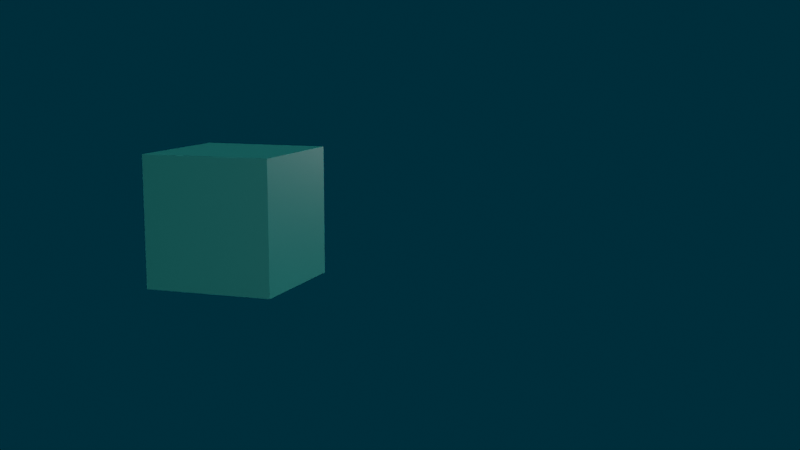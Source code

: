 # Source: setup.blend  (saved by Blender 2.82.7; exported with 4.5.12 LTS)
import bpy
from mathutils import Matrix  # noqa: F401  (used for matrix-valued properties, if any)

bpy.ops.wm.read_factory_settings(use_empty=True)
scene = bpy.context.scene
scene.name = 'Scene'

# ---- collections
col_collection = bpy.data.collections.new('Collection'); scene.collection.children.link(col_collection)

# ---- materials (node trees are filled in below, after node groups)
mat_material_001 = bpy.data.materials.new('Material.001')
mat_material_001.use_transparent_shadow = False

# ---- material node trees
mat_material_001.use_nodes = True; mat_material_001.node_tree.nodes.clear()
_N = mat_material_001.node_tree.nodes; _L = mat_material_001.node_tree.links
n0 = _N.new('ShaderNodeOutputMaterial'); n0.name = 'Material Output'; n0.location = (300, 300)
n1 = _N.new('ShaderNodeBsdfPrincipled'); n1.name = 'Principled BSDF'; n1.location = (10, 300)
n1.distribution = 'GGX'
n1.subsurface_method = 'BURLEY'
n1.inputs[0].default_value = (0.02315, 0.3564, 0.314, 1.0)
n1.inputs[3].default_value = 1.45
n1.inputs[27].default_value = (0.0, 0.0, 0.0, 1.0)
n1.inputs[28].default_value = 1.0
_L.new(n1.outputs[0], n0.inputs[0])
n0.is_active_output = True

# ---- world
world_world = bpy.data.worlds.new('World'); scene.world = world_world
world_world.color = (0.0, 0.02416, 0.03689)
world_world.use_sun_shadow = False
world_world.sun_shadow_jitter_overblur = 0.0

# ---- cameras
cam_camera = bpy.data.cameras.new('Camera')
cam_camera.clip_end = 100.0
cam_camera.ortho_scale = 7.314

# ---- lights
light_spot = bpy.data.lights.new('Spot', 'SPOT')
light_spot.transmission_factor = 0.0
light_spot.energy = 1e+04
light_spot.shadow_soft_size = 0.25
light_spot.shadow_maximum_resolution = 0.006
light_spot.use_absolute_resolution = True
light_point = bpy.data.lights.new('Point', 'POINT')
light_point.transmission_factor = 0.0
light_point.energy = 6000.0
light_point.shadow_soft_size = 0.25
light_point.shadow_maximum_resolution = 0.006
light_point.use_absolute_resolution = True
light_point_001 = bpy.data.lights.new('Point.001', 'POINT')
light_point_001.transmission_factor = 0.0
light_point_001.energy = 6000.0
light_point_001.shadow_soft_size = 0.25
light_point_001.shadow_maximum_resolution = 0.006
light_point_001.use_absolute_resolution = True
light_point_002 = bpy.data.lights.new('Point.002', 'POINT')
light_point_002.transmission_factor = 0.0
light_point_002.energy = 3000.0
light_point_002.shadow_soft_size = 0.25
light_point_002.shadow_maximum_resolution = 0.006
light_point_002.use_absolute_resolution = True
light_point_003 = bpy.data.lights.new('Point.003', 'POINT')
light_point_003.transmission_factor = 0.0
light_point_003.energy = 3000.0
light_point_003.shadow_soft_size = 0.25
light_point_003.shadow_maximum_resolution = 0.006
light_point_003.use_absolute_resolution = True

# ---- meshes
me_cube_001 = bpy.data.meshes.new('Cube.001')
me_cube_001.from_pydata([(-1.0, -1.0, -1.0), (-1.0, -1.0, 1.0), (-1.0, 1.0, -1.0), (-1.0, 1.0, 1.0), (1.0, -1.0, -1.0), (1.0, -1.0, 1.0), (1.0, 1.0, -1.0), (1.0, 1.0, 1.0)], [], [(0, 1, 3, 2), (2, 3, 7, 6), (6, 7, 5, 4), (4, 5, 1, 0), (2, 6, 4, 0), (7, 3, 1, 5)])
_uv = me_cube_001.uv_layers.new(name='UVMap')
_uv.uv.foreach_set('vector', [0.375, 0.0, 0.625, 0.0, 0.625, 0.25, 0.375, 0.25, 0.375, 0.25, 0.625, 0.25, 0.625, 0.5, 0.375, 0.5, 0.375, 0.5, 0.625, 0.5, 0.625, 0.75, 0.375, 0.75, 0.375, 0.75, 0.625, 0.75, 0.625, 1.0, 0.375, 1.0, 0.125, 0.5, 0.375, 0.5, 0.375, 0.75, 0.125, 0.75, 0.625, 0.5, 0.875, 0.5, 0.875, 0.75, 0.625, 0.75])
me_cube_001.materials.append(mat_material_001)
me_cube_001.use_remesh_fix_poles = True
me_cube_001.use_remesh_preserve_attributes = False
me_cube_001.use_mirror_vertex_groups = False
me_cube_001.update()

# ---- curves / text
cu_beziercircle = bpy.data.curves.new('BezierCircle', 'CURVE')
cu_beziercircle.dimensions = '3D'
_sp = cu_beziercircle.splines.new('BEZIER'); _sp.bezier_points.add(3)
_sp.bezier_points.foreach_set('co', [-1.0, 0.0, 0.0, 0.0, 1.0, 0.0, 1.0, 0.0, 0.0, 0.0, -1.0, 0.0])
_sp.bezier_points.foreach_set('handle_left', [-1.0, -0.5521, 0.0, -0.5521, 1.0, 0.0, 1.0, 0.5521, 0.0, 0.5521, -1.0, 0.0])
_sp.bezier_points.foreach_set('handle_right', [-1.0, 0.5521, 0.0, 0.5521, 1.0, 0.0, 1.0, -0.5521, 0.0, -0.5521, -1.0, 0.0])
for _p, _l, _r in zip(_sp.bezier_points, ['AUTO', 'AUTO', 'AUTO', 'AUTO'], ['AUTO', 'AUTO', 'AUTO', 'AUTO']): _p.handle_left_type = _l; _p.handle_right_type = _r
_sp.order_u = 0
_sp.order_v = 0
_sp.use_cyclic_u = True
cu_beziercircle.use_path = True
cu_beziercircle.use_path_clamp = True
cu_beziercircle.fill_mode = 'FULL'

# ---- objects
ob_camera = bpy.data.objects.new('Camera', cam_camera)
ob_empty = bpy.data.objects.new('Empty', None)
ob_empty_001 = bpy.data.objects.new('Empty.001', None)
ob_beziercircle = bpy.data.objects.new('BezierCircle', cu_beziercircle)
ob_spot = bpy.data.objects.new('Spot', light_spot)
ob_cube = bpy.data.objects.new('Cube', me_cube_001)
ob_point = bpy.data.objects.new('Point', light_point)
ob_point_001 = bpy.data.objects.new('Point.001', light_point_001)
ob_point_002 = bpy.data.objects.new('Point.002', light_point_002)
ob_point_003 = bpy.data.objects.new('Point.003', light_point_003)

# ---- transforms, parenting, visibility, modifiers, constraints
ob_camera.parent = ob_empty_001
ob_camera.location = (0.0, 0.0, 0.0)
ob_camera.lock_rotations_4d = False
ob_camera.empty_display_type = 'ARROWS'
ob_camera.color = (0.0, 0.0, 0.0, 0.0)
ob_camera.display_type = 'WIRE'
ob_camera.lineart.crease_threshold = 0.0
_c = ob_camera.constraints.new('TRACK_TO'); _c.name = 'Track To'
_c.target = ob_empty
ob_empty.location = (0.0, 0.0, 0.0)
ob_empty.scale = (1.292, 1.292, 1.292)
ob_empty.empty_display_type = 'SPHERE'
ob_empty.lineart.crease_threshold = 0.0
ob_empty_001.location = (0.0, 0.0, 0.0)
ob_empty_001.empty_display_type = 'CUBE'
ob_empty_001.lineart.crease_threshold = 0.0
_c = ob_empty_001.constraints.new('FOLLOW_PATH'); _c.name = 'Follow Path'
_c.target = ob_beziercircle
_c.offset_factor = 0.9787
_c.use_curve_follow = True
_c.use_fixed_location = True
ob_beziercircle.location = (0.0, 0.0, 1.722)
ob_beziercircle.scale = (-26.08, -10.09, -26.08)
ob_beziercircle.lineart.crease_threshold = 0.0
ob_spot.location = (0.0, 0.0, 34.19)
ob_spot.lineart.crease_threshold = 0.0
ob_cube.location = (1.748, 0.0, 0.0)
ob_cube.scale = (0.6696, 0.6696, 0.6696)
ob_cube.lineart.crease_threshold = 0.0
ob_point.location = (-26.09, 0.0, 0.0)
ob_point.lineart.crease_threshold = 0.0
ob_point_001.location = (26.15, 0.0, 0.0)
ob_point_001.lineart.crease_threshold = 0.0
ob_point_002.location = (-0.2342, 22.97, 0.0)
ob_point_002.lineart.crease_threshold = 0.0
ob_point_003.location = (-0.2342, -22.2, 0.0)
ob_point_003.lineart.crease_threshold = 0.0

# ---- collection membership
col_collection.objects.link(ob_camera)
col_collection.objects.link(ob_empty)
col_collection.objects.link(ob_empty_001)
col_collection.objects.link(ob_beziercircle)
col_collection.objects.link(ob_spot)
col_collection.objects.link(ob_cube)
col_collection.objects.link(ob_point)
col_collection.objects.link(ob_point_001)
col_collection.objects.link(ob_point_002)
col_collection.objects.link(ob_point_003)

# ---- scene / render settings (as saved in the file)
scene.camera = ob_camera
scene.frame_start = 1; scene.frame_end = 250; scene.frame_set(1)
scene.render.engine = 'BLENDER_EEVEE_NEXT'
scene.cycles.use_denoising = False
scene.cycles.samples = 128
scene.cycles.sampling_pattern = 'TABULATED_SOBOL'
scene.cycles.use_adaptive_sampling = False
scene.cycles.use_light_tree = False
scene.view_settings.view_transform = 'Filmic'
bpy.context.view_layer.update()
